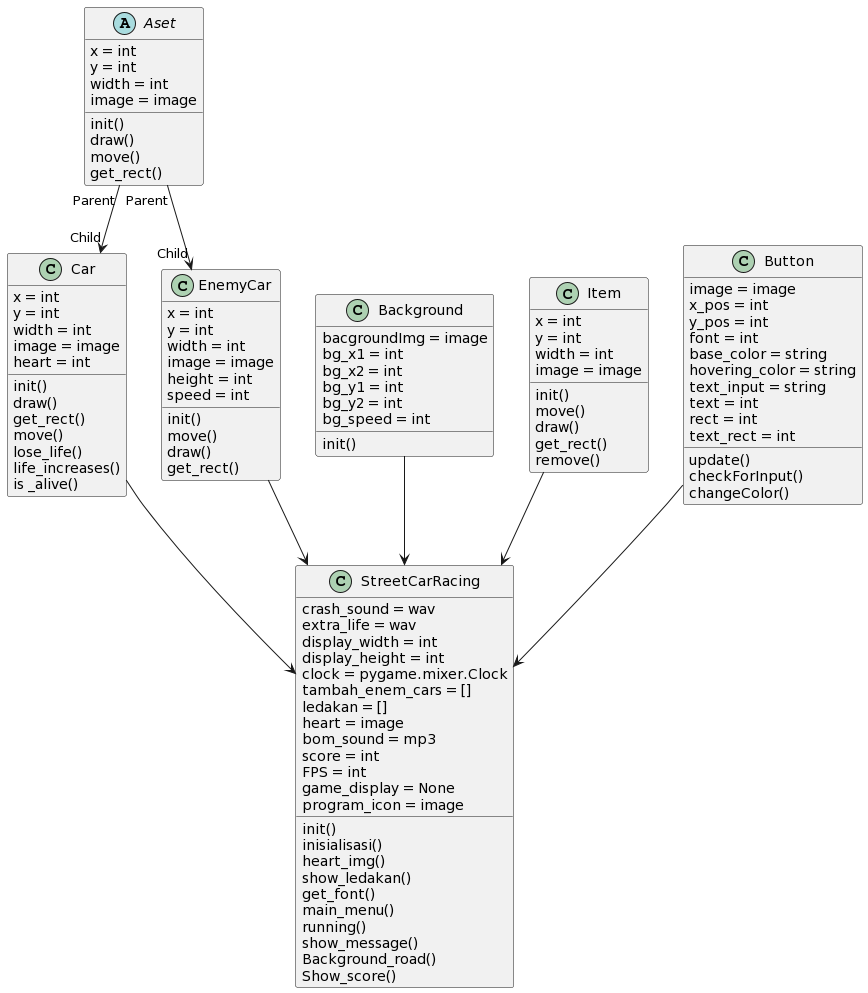

The diagram above was rendered by PlantUML. Its source (embedded in the PNG):
@startuml
abstract class Aset{
  x = int
  y = int
  width = int
  image = image
  init()
  draw()
  move()
  get_rect()
}

class Car{
   x = int
   y = int
   width = int
   image = image
   heart = int
   init()
   draw()
   get_rect()
   move()
   lose_life()
   life_increases()
   is _alive()
}

class EnemyCar{
  x = int
  y = int
  width = int
  image = image
  height = int
  speed = int
  init()
  move()
  draw()
  get_rect()
}

class Background{
  bacgroundImg = image
  bg_x1 = int
  bg_x2 = int
  bg_y1 = int
  bg_y2 = int
  bg_speed = int
  init()
}

class Item {
  x = int
  y = int
  width = int
  image = image
  init()
  move()
  draw()
  get_rect()
  remove()
}

class Button {
  image = image
  x_pos = int
  y_pos = int
  font = int
  base_color = string
  hovering_color = string
  text_input = string
  text = int
  rect = int
  text_rect = int
  update()
  checkForInput()
  changeColor()
}

class StreetCarRacing{
  crash_sound = wav
  extra_life = wav
  display_width = int
  display_height = int
  clock = pygame.mixer.Clock
  tambah_enem_cars = []
  ledakan = []
  heart = image
  bom_sound = mp3
  score = int
  FPS = int
  game_display = None
  program_icon = image
  init()
  inisialisasi()
  heart_img()
  show_ledakan()
  get_font()
  main_menu()
  running()
  show_message()
  Background_road()
  Show_score()
}

Aset "Parent" --> "Child" Car
Aset "Parent" --> "Child" EnemyCar
Background --> StreetCarRacing
Car --> StreetCarRacing
Item --> StreetCarRacing
Button --> StreetCarRacing
EnemyCar --> StreetCarRacing
@enduml